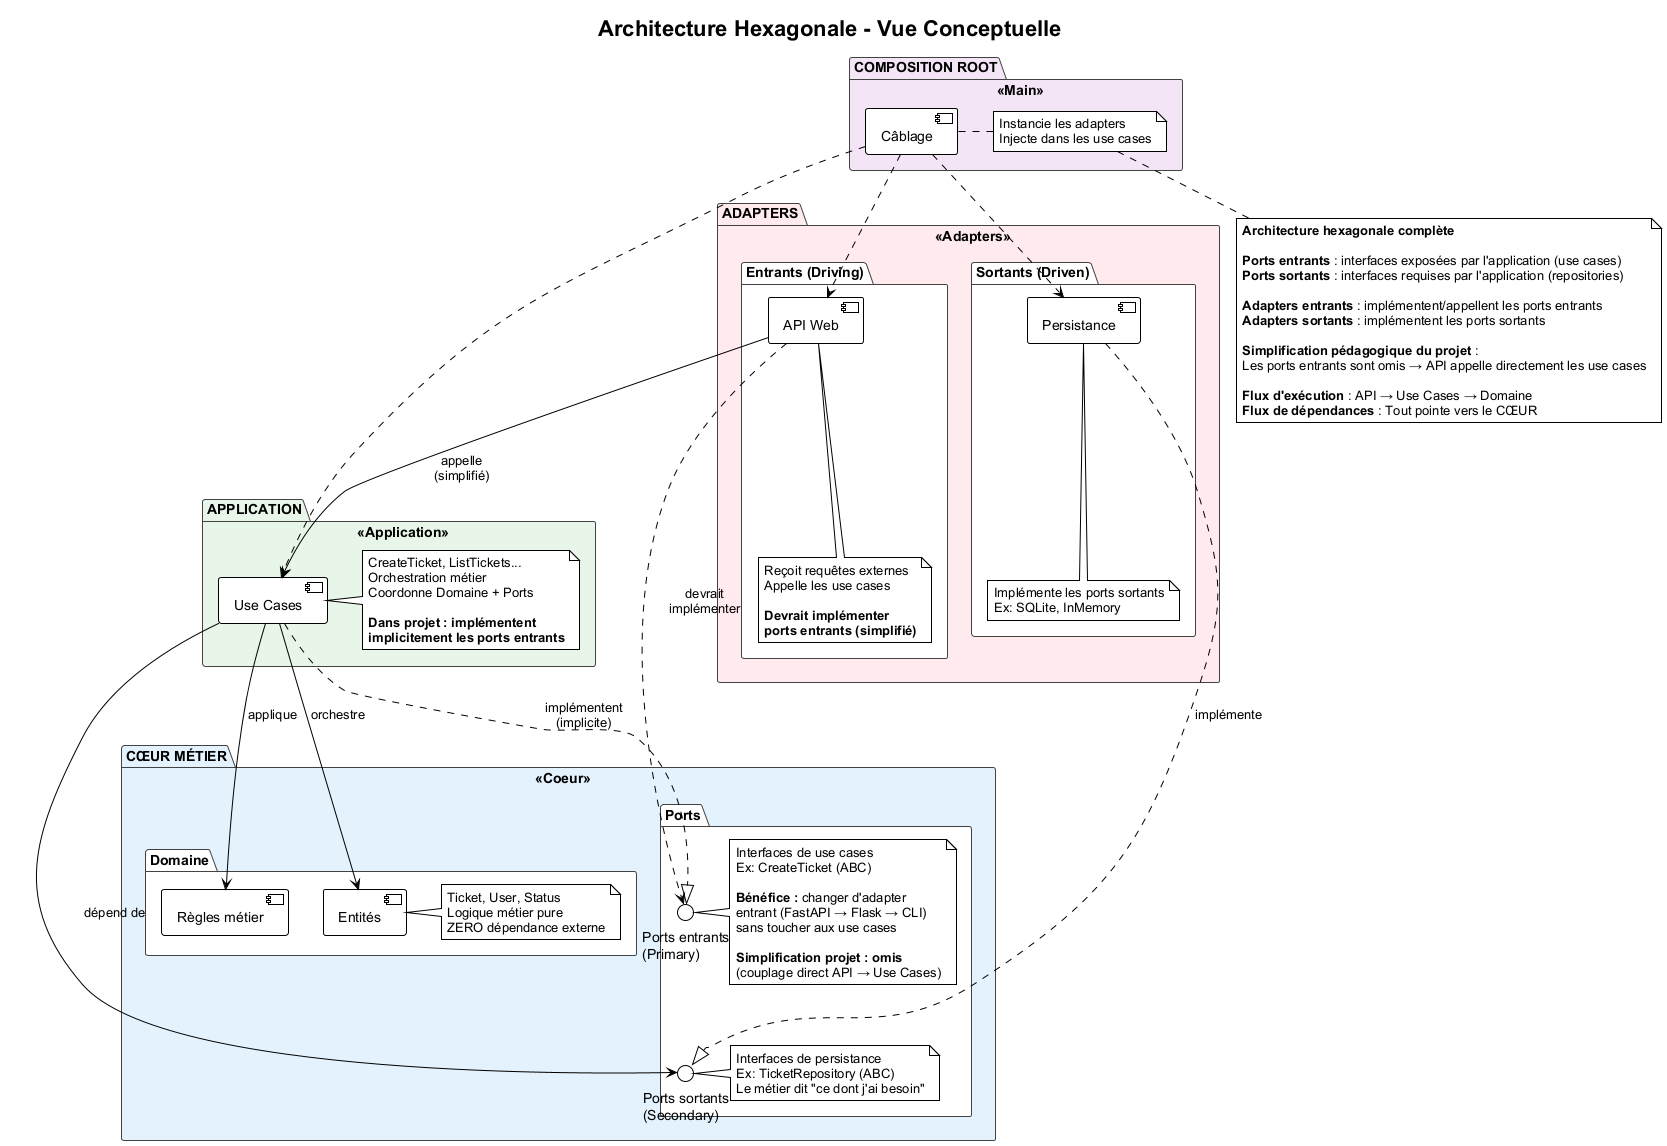

The diagram above was rendered by PlantUML. Its source (embedded in the PNG):
@startuml
!theme plain
skinparam backgroundColor white
skinparam defaultFontName Arial

title Architecture Hexagonale - Vue Conceptuelle

' Style
skinparam package {
  BackgroundColor<<Coeur>> #E3F2FD
  BackgroundColor<<Application>> #E8F5E9
  BackgroundColor<<Adapters>> #FFEBEE
  BackgroundColor<<Main>> #F3E5F5
  BorderColor #424242
  FontStyle bold
}

package "CŒUR MÉTIER" <<Coeur>> {
  package "Domaine" {
    [Entités]
    [Règles métier]
    note right of [Entités]
      Ticket, User, Status
      Logique métier pure
      ZERO dépendance externe
    end note
  }
  
  package "Ports" {
    interface "Ports entrants\n(Primary)" as ports_in
    interface "Ports sortants\n(Secondary)" as ports_out
    
    ports_in -[hidden]- ports_out
    
    note right of ports_in
      Interfaces de use cases
      Ex: CreateTicket (ABC)
      
      **Bénéfice :** changer d'adapter
      entrant (FastAPI → Flask → CLI)
      sans toucher aux use cases
      
      **Simplification projet : omis**
      (couplage direct API → Use Cases)
    end note
    
    note right of ports_out
      Interfaces de persistance
      Ex: TicketRepository (ABC)
      Le métier dit "ce dont j'ai besoin"
    end note
  }
}

package "APPLICATION" <<Application>> {
  [Use Cases]
  note right of [Use Cases]
    CreateTicket, ListTickets...
    Orchestration métier
    Coordonne Domaine + Ports
    
    **Dans projet : implémentent**
    **implicitement les ports entrants**
  end note
}

package "ADAPTERS" <<Adapters>> {
  package "Entrants (Driving)" {
    [API Web]
    note bottom of [API Web]
      Reçoit requêtes externes
      Appelle les use cases
      
      **Devrait implémenter**
      **ports entrants (simplifié)**
    end note
  }
  
  package "Sortants (Driven)" {
    [Persistance]
    note bottom of [Persistance]
      Implémente les ports sortants
      Ex: SQLite, InMemory
    end note
  }
}

package "COMPOSITION ROOT" <<Main>> {
  [Câblage]
  note right of [Câblage]
    Instancie les adapters
    Injecte dans les use cases
  end note
}

' Relations
[Use Cases] --> [Entités] : orchestre
[Use Cases] --> [Règles métier] : applique
[Use Cases] ..|> ports_in : implémentent\n(implicite)
[Use Cases] --> ports_out : dépend de

[Persistance] ..|> ports_out : implémente

[API Web] ..> ports_in : devrait\nimplémenter
[API Web] --> [Use Cases] : appelle\n(simplifié)

[Câblage] ..> [API Web]
[Câblage] ..> [Persistance]
[Câblage] ..> [Use Cases]

' Note explicative
note bottom
  **Architecture hexagonale complète**
  
  **Ports entrants** : interfaces exposées par l'application (use cases)
  **Ports sortants** : interfaces requises par l'application (repositories)
  
  **Adapters entrants** : implémentent/appellent les ports entrants
  **Adapters sortants** : implémentent les ports sortants
  
  **Simplification pédagogique du projet** :
  Les ports entrants sont omis → API appelle directement les use cases
  
  **Flux d'exécution** : API → Use Cases → Domaine
  **Flux de dépendances** : Tout pointe vers le CŒUR
end note

@enduml